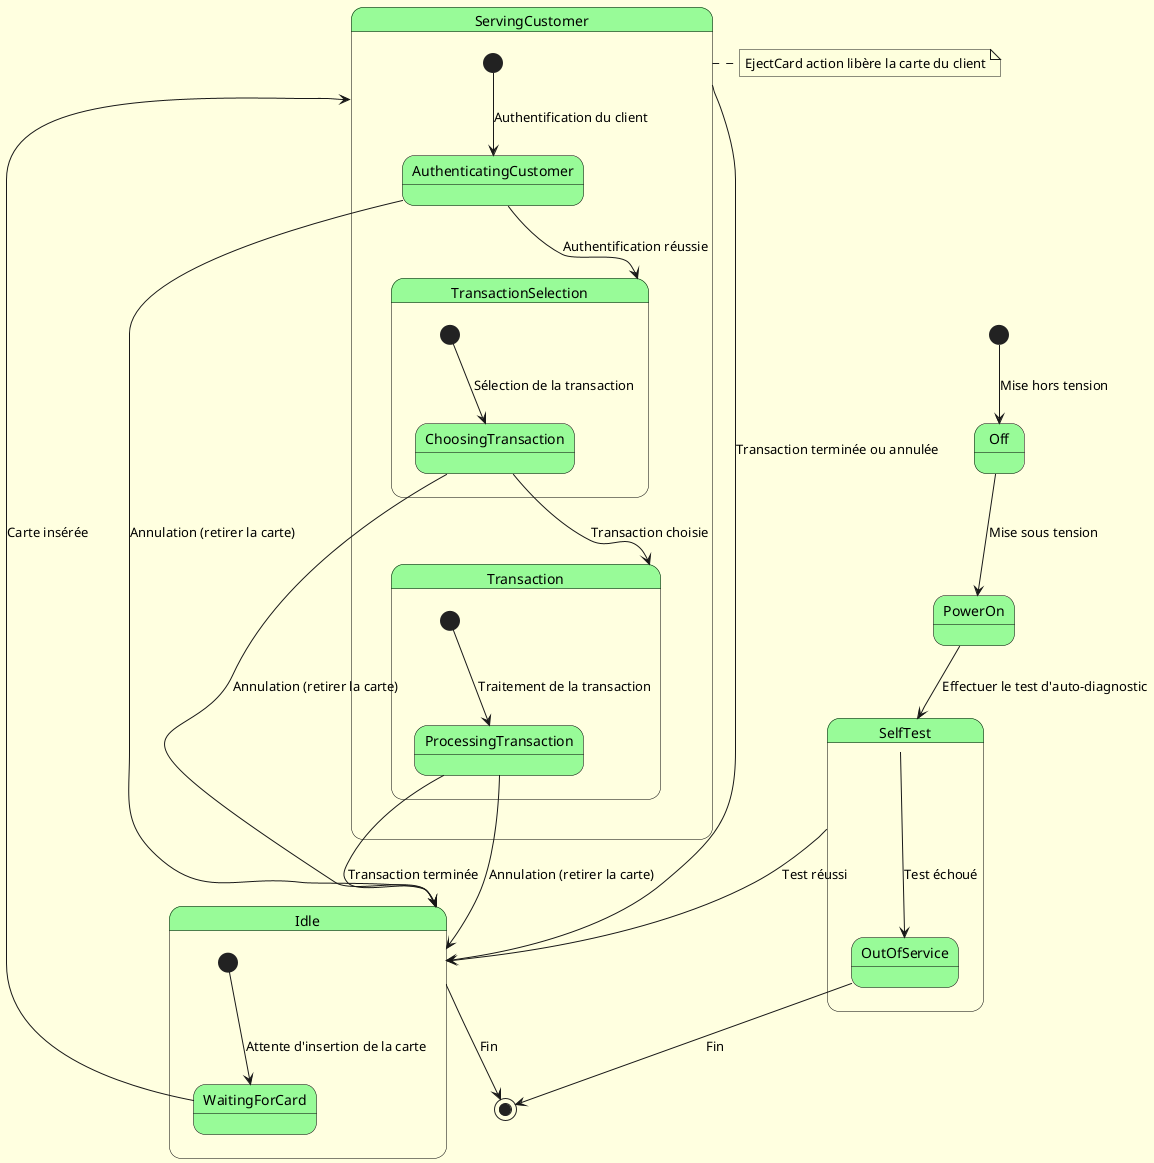

The diagram above was rendered by PlantUML. Its source (embedded in the PNG):
@startuml ex2
skinparam backgroundColor LightYellow
skinparam state {
  StartColor MediumBlue
  EndColor Red
  BackgroundColor PaleGreen
  BorderColor Black
  FontName Arial
}

[*] --> Off : Mise hors tension
Off --> PowerOn : Mise sous tension

state PowerOn {
  PowerOn --> SelfTest : Effectuer le test d'auto-diagnostic
}

state SelfTest {
  SelfTest --> OutOfService : Test échoué
  SelfTest --> Idle : Test réussi
}

state Idle {
  [*] --> WaitingForCard : Attente d'insertion de la carte
  WaitingForCard --> ServingCustomer : Carte insérée
}

state ServingCustomer {
  [*] --> AuthenticatingCustomer : Authentification du client
  AuthenticatingCustomer --> TransactionSelection : Authentification réussie
  AuthenticatingCustomer --> Idle : Annulation (retirer la carte)
  
  state TransactionSelection {
    [*] --> ChoosingTransaction : Sélection de la transaction
    ChoosingTransaction --> Transaction : Transaction choisie
    ChoosingTransaction --> Idle : Annulation (retirer la carte)
  }

  state Transaction {
    [*] --> ProcessingTransaction : Traitement de la transaction
    ProcessingTransaction --> Idle : Transaction terminée
    ProcessingTransaction --> Idle : Annulation (retirer la carte)
  }

  ServingCustomer --> Idle : Transaction terminée ou annulée
}

OutOfService --> [*] : Fin
Idle --> [*] : Fin

note right of ServingCustomer : EjectCard action libère la carte du client
@enduml